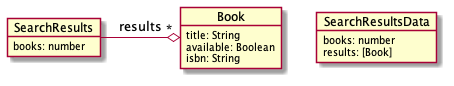

The diagram above was rendered by PlantUML. Its source (embedded in the PNG):
@startuml

SearchResults -l-o "*" Book : results

object Book {
  title: String
  available: Boolean
  isbn: String
}

object SearchResults {
  books: number
}

object SearchResultsData {
  books: number
  results: [Book]
}

@enduml